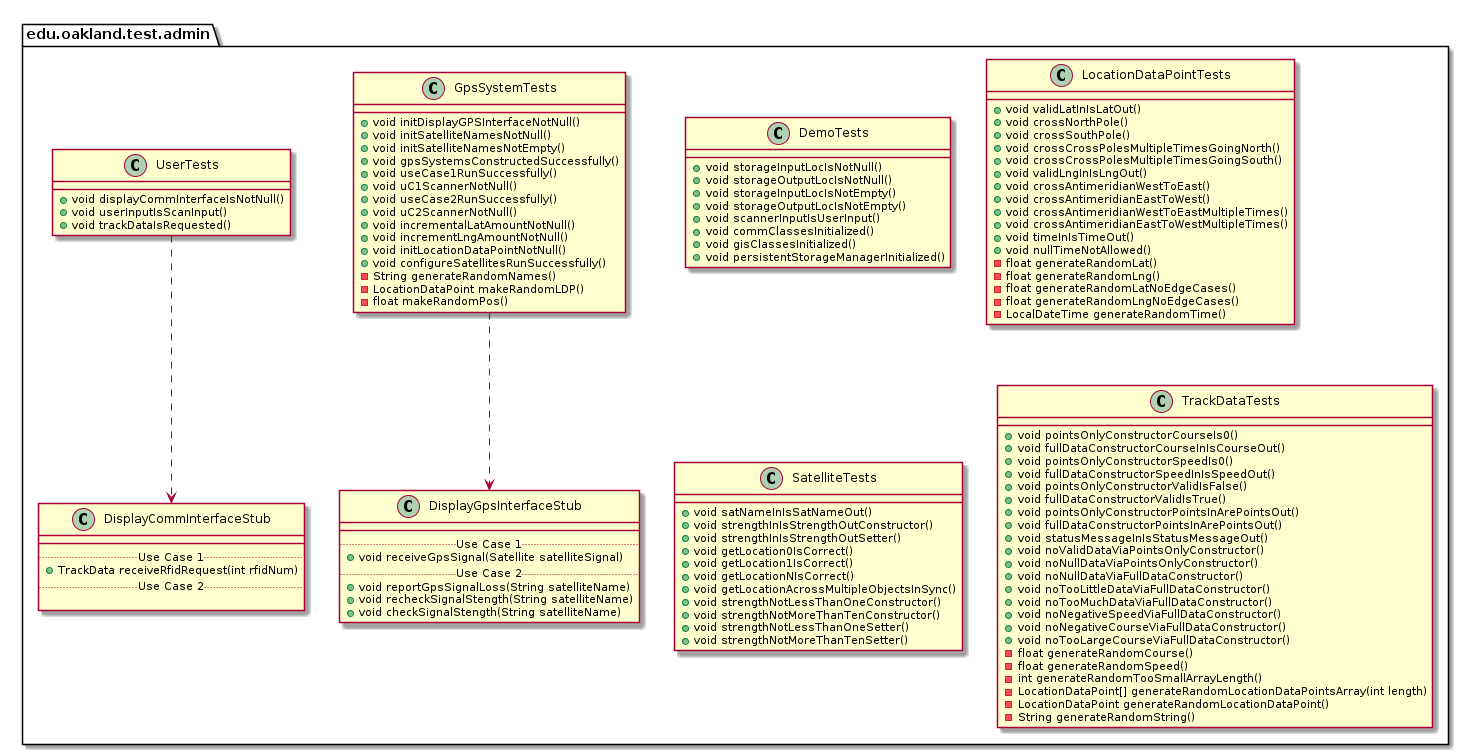

The diagram above was rendered by PlantUML. Its source (embedded in the PNG):
@startuml AdminTestPackage_InternalDependencies

package edu.oakland.test.admin {
    
}


package edu.oakland.test.admin {
    class DemoTests {
        + void storageInputLocIsNotNull()
        + void storageOutputLocIsNotNull()
        + void storageInputLocIsNotEmpty()
        + void storageOutputLocIsNotEmpty()
        + void scannerInputIsUserInput()
        + void commClassesInitialized()
        + void gisClassesInitialized()
        + void persistentStorageManagerInitialized()
    }
}


package edu.oakland.test.admin {
    class GpsSystemTests {
        + void initDisplayGPSInterfaceNotNull()
        + void initSatelliteNamesNotNull()
        + void initSatelliteNamesNotEmpty()
        + void gpsSystemsConstructedSuccessfully()
        + void useCase1RunSuccessfully()
        + void uC1ScannerNotNull()
        + void useCase2RunSuccessfully()
        + void uC2ScannerNotNull()
        + void incrementalLatAmountNotNull()
        + void incrementLngAmountNotNull()
        + void initLocationDataPointNotNull()
        + void configureSatellitesRunSuccessfully()
        - String generateRandomNames()
        - LocationDataPoint makeRandomLDP()
        - float makeRandomPos()
    }
}



package edu.oakland.test.admin {
    class DisplayGpsInterfaceStub {
        __
        .. Use Case 1 ..
        + void receiveGpsSignal(Satellite satelliteSignal)
        .. Use Case 2 ..
        + void reportGpsSignalLoss(String satelliteName)
        + void recheckSignalStength(String satelliteName)
        + void checkSignalStength(String satelliteName)
    }
}

GpsSystemTests ..> DisplayGpsInterfaceStub

package edu.oakland.test.admin {
    class UserTests {
        + void displayCommInterfaceIsNotNull()
        + void userInputIsScanInput()
        + void trackDataIsRequested()
    }
}



package edu.oakland.test.admin {
    class DisplayCommInterfaceStub {
        __
        .. Use Case 1 ..
        + TrackData receiveRfidRequest(int rfidNum)
        .. Use Case 2 ..

    }
}

UserTests ..> DisplayCommInterfaceStub

package edu.oakland.test.admin {
    class LocationDataPointTests {
        + void validLatInIsLatOut()
        + void crossNorthPole()
        + void crossSouthPole()
        + void crossCrossPolesMultipleTimesGoingNorth()
        + void crossCrossPolesMultipleTimesGoingSouth()
        + void validLngInIsLngOut()
        + void crossAntimeridianWestToEast()
        + void crossAntimeridianEastToWest()
        + void crossAntimeridianWestToEastMultipleTimes()
        + void crossAntimeridianEastToWestMultipleTimes()
        + void timeInIsTimeOut()
        + void nullTimeNotAllowed()
        - float generateRandomLat()
        - float generateRandomLng()
        - float generateRandomLatNoEdgeCases()
        - float generateRandomLngNoEdgeCases()
        - LocalDateTime generateRandomTime()
    }
}


package edu.oakland.test.admin {
    class SatelliteTests {
       + void satNameInIsSatNameOut()
       + void strengthInIsStrengthOutConstructor()
       + void strengthInIsStrengthOutSetter()
       + void getLocation0IsCorrect()
       + void getLocation1IsCorrect()
       + void getLocationNIsCorrect()
       + void getLocationAcrossMultipleObjectsInSync()
       + void strengthNotLessThanOneConstructor()
       + void strengthNotMoreThanTenConstructor()
       + void strengthNotLessThanOneSetter()
       + void strengthNotMoreThanTenSetter()
    }
}


package edu.oakland.test.admin {
    class TrackDataTests {
        + void pointsOnlyConstructorCourseIs0()
        + void fullDataConstructorCourseInIsCourseOut()
        + void pointsOnlyConstructorSpeedIs0()
        + void fullDataConstructorSpeedInIsSpeedOut()
        + void pointsOnlyConstructorValidIsFalse()
        + void fullDataConstructorValidIsTrue()
        + void pointsOnlyConstructorPointsInArePointsOut()
        + void fullDataConstructorPointsInArePointsOut()
        + void statusMessageInIsStatusMessageOut()
        + void noValidDataViaPointsOnlyConstructor()
        + void noNullDataViaPointsOnlyConstructor()
        + void noNullDataViaFullDataConstructor()
        + void noTooLittleDataViaFullDataConstructor()
        + void noTooMuchDataViaFullDataConstructor()
        + void noNegativeSpeedViaFullDataConstructor()
        + void noNegativeCourseViaFullDataConstructor()
        + void noTooLargeCourseViaFullDataConstructor()
        - float generateRandomCourse()
        - float generateRandomSpeed()
        - int generateRandomTooSmallArrayLength()
        - LocationDataPoint[] generateRandomLocationDataPointsArray(int length)
        - LocationDataPoint generateRandomLocationDataPoint()
        - String generateRandomString()
    }
}


@enduml